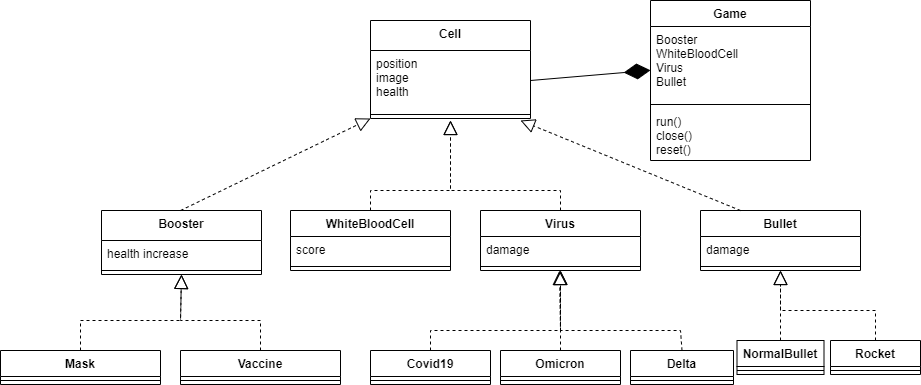

The diagram above was exported from draw.io. Its source (the exported page's mxGraphModel, read from the mxfile embedded in the PNG):
<mxGraphModel dx="2180" dy="564" grid="1" gridSize="10" guides="1" tooltips="1" connect="1" arrows="1" fold="1" page="1" pageScale="1" pageWidth="827" pageHeight="1169" math="0" shadow="0">
  <root>
    <mxCell id="WIyWlLk6GJQsqaUBKTNV-0" />
    <mxCell id="WIyWlLk6GJQsqaUBKTNV-1" parent="WIyWlLk6GJQsqaUBKTNV-0" />
    <mxCell id="wGhdYWZRWcK1p1N569bs-29" value="Game" style="swimlane;fontStyle=1;align=center;verticalAlign=top;childLayout=stackLayout;horizontal=1;startSize=26;horizontalStack=0;resizeParent=1;resizeParentMax=0;resizeLast=0;collapsible=1;marginBottom=0;" vertex="1" parent="WIyWlLk6GJQsqaUBKTNV-1">
      <mxGeometry x="540" y="90" width="160" height="160" as="geometry" />
    </mxCell>
    <mxCell id="wGhdYWZRWcK1p1N569bs-30" value="Booster&#10;WhiteBloodCell&#10;Virus&#10;Bullet" style="text;strokeColor=none;fillColor=none;align=left;verticalAlign=top;spacingLeft=4;spacingRight=4;overflow=hidden;rotatable=0;points=[[0,0.5],[1,0.5]];portConstraint=eastwest;" vertex="1" parent="wGhdYWZRWcK1p1N569bs-29">
      <mxGeometry y="26" width="160" height="74" as="geometry" />
    </mxCell>
    <mxCell id="wGhdYWZRWcK1p1N569bs-31" value="" style="line;strokeWidth=1;fillColor=none;align=left;verticalAlign=middle;spacingTop=-1;spacingLeft=3;spacingRight=3;rotatable=0;labelPosition=right;points=[];portConstraint=eastwest;strokeColor=inherit;" vertex="1" parent="wGhdYWZRWcK1p1N569bs-29">
      <mxGeometry y="100" width="160" height="8" as="geometry" />
    </mxCell>
    <mxCell id="wGhdYWZRWcK1p1N569bs-32" value="run()&#10;close()&#10;reset()" style="text;strokeColor=none;fillColor=none;align=left;verticalAlign=top;spacingLeft=4;spacingRight=4;overflow=hidden;rotatable=0;points=[[0,0.5],[1,0.5]];portConstraint=eastwest;" vertex="1" parent="wGhdYWZRWcK1p1N569bs-29">
      <mxGeometry y="108" width="160" height="52" as="geometry" />
    </mxCell>
    <mxCell id="wGhdYWZRWcK1p1N569bs-45" value="WhiteBloodCell" style="swimlane;fontStyle=1;align=center;verticalAlign=top;childLayout=stackLayout;horizontal=1;startSize=26;horizontalStack=0;resizeParent=1;resizeParentMax=0;resizeLast=0;collapsible=1;marginBottom=0;" vertex="1" parent="WIyWlLk6GJQsqaUBKTNV-1">
      <mxGeometry x="180" y="300" width="160" height="60" as="geometry" />
    </mxCell>
    <mxCell id="wGhdYWZRWcK1p1N569bs-46" value="score" style="text;strokeColor=none;fillColor=none;align=left;verticalAlign=top;spacingLeft=4;spacingRight=4;overflow=hidden;rotatable=0;points=[[0,0.5],[1,0.5]];portConstraint=eastwest;" vertex="1" parent="wGhdYWZRWcK1p1N569bs-45">
      <mxGeometry y="26" width="160" height="26" as="geometry" />
    </mxCell>
    <mxCell id="wGhdYWZRWcK1p1N569bs-47" value="" style="line;strokeWidth=1;fillColor=none;align=left;verticalAlign=middle;spacingTop=-1;spacingLeft=3;spacingRight=3;rotatable=0;labelPosition=right;points=[];portConstraint=eastwest;strokeColor=inherit;" vertex="1" parent="wGhdYWZRWcK1p1N569bs-45">
      <mxGeometry y="52" width="160" height="8" as="geometry" />
    </mxCell>
    <mxCell id="wGhdYWZRWcK1p1N569bs-49" value="Virus" style="swimlane;fontStyle=1;align=center;verticalAlign=top;childLayout=stackLayout;horizontal=1;startSize=26;horizontalStack=0;resizeParent=1;resizeParentMax=0;resizeLast=0;collapsible=1;marginBottom=0;" vertex="1" parent="WIyWlLk6GJQsqaUBKTNV-1">
      <mxGeometry x="370" y="300" width="160" height="60" as="geometry" />
    </mxCell>
    <mxCell id="wGhdYWZRWcK1p1N569bs-50" value="damage" style="text;strokeColor=none;fillColor=none;align=left;verticalAlign=top;spacingLeft=4;spacingRight=4;overflow=hidden;rotatable=0;points=[[0,0.5],[1,0.5]];portConstraint=eastwest;" vertex="1" parent="wGhdYWZRWcK1p1N569bs-49">
      <mxGeometry y="26" width="160" height="26" as="geometry" />
    </mxCell>
    <mxCell id="wGhdYWZRWcK1p1N569bs-51" value="" style="line;strokeWidth=1;fillColor=none;align=left;verticalAlign=middle;spacingTop=-1;spacingLeft=3;spacingRight=3;rotatable=0;labelPosition=right;points=[];portConstraint=eastwest;strokeColor=inherit;" vertex="1" parent="wGhdYWZRWcK1p1N569bs-49">
      <mxGeometry y="52" width="160" height="8" as="geometry" />
    </mxCell>
    <mxCell id="wGhdYWZRWcK1p1N569bs-53" value="Cell" style="swimlane;fontStyle=1;align=center;verticalAlign=top;childLayout=stackLayout;horizontal=1;startSize=30;horizontalStack=0;resizeParent=1;resizeParentMax=0;resizeLast=0;collapsible=1;marginBottom=0;" vertex="1" parent="WIyWlLk6GJQsqaUBKTNV-1">
      <mxGeometry x="260" y="110" width="160" height="98" as="geometry" />
    </mxCell>
    <mxCell id="wGhdYWZRWcK1p1N569bs-54" value="position&#10;image&#10;health" style="text;strokeColor=none;fillColor=none;align=left;verticalAlign=top;spacingLeft=4;spacingRight=4;overflow=hidden;rotatable=0;points=[[0,0.5],[1,0.5]];portConstraint=eastwest;" vertex="1" parent="wGhdYWZRWcK1p1N569bs-53">
      <mxGeometry y="30" width="160" height="60" as="geometry" />
    </mxCell>
    <mxCell id="wGhdYWZRWcK1p1N569bs-55" value="" style="line;strokeWidth=1;fillColor=none;align=left;verticalAlign=middle;spacingTop=-1;spacingLeft=3;spacingRight=3;rotatable=0;labelPosition=right;points=[];portConstraint=eastwest;strokeColor=inherit;" vertex="1" parent="wGhdYWZRWcK1p1N569bs-53">
      <mxGeometry y="90" width="160" height="8" as="geometry" />
    </mxCell>
    <mxCell id="wGhdYWZRWcK1p1N569bs-57" value="" style="endArrow=block;dashed=1;endFill=0;endSize=12;html=1;rounded=0;exitX=0.5;exitY=0;exitDx=0;exitDy=0;" edge="1" parent="WIyWlLk6GJQsqaUBKTNV-1" source="wGhdYWZRWcK1p1N569bs-49">
      <mxGeometry width="160" relative="1" as="geometry">
        <mxPoint x="350" y="300" as="sourcePoint" />
        <mxPoint x="340" y="210" as="targetPoint" />
        <Array as="points">
          <mxPoint x="450" y="280" />
          <mxPoint x="340" y="280" />
        </Array>
      </mxGeometry>
    </mxCell>
    <mxCell id="wGhdYWZRWcK1p1N569bs-58" value="" style="endArrow=block;dashed=1;endFill=0;endSize=12;html=1;rounded=0;exitX=0.5;exitY=0;exitDx=0;exitDy=0;" edge="1" parent="WIyWlLk6GJQsqaUBKTNV-1" source="wGhdYWZRWcK1p1N569bs-45">
      <mxGeometry width="160" relative="1" as="geometry">
        <mxPoint x="350" y="300" as="sourcePoint" />
        <mxPoint x="340" y="210" as="targetPoint" />
        <Array as="points">
          <mxPoint x="260" y="280" />
          <mxPoint x="340" y="280" />
        </Array>
      </mxGeometry>
    </mxCell>
    <mxCell id="wGhdYWZRWcK1p1N569bs-60" value="Bullet" style="swimlane;fontStyle=1;align=center;verticalAlign=top;childLayout=stackLayout;horizontal=1;startSize=26;horizontalStack=0;resizeParent=1;resizeParentMax=0;resizeLast=0;collapsible=1;marginBottom=0;" vertex="1" parent="WIyWlLk6GJQsqaUBKTNV-1">
      <mxGeometry x="590" y="300" width="160" height="60" as="geometry" />
    </mxCell>
    <mxCell id="wGhdYWZRWcK1p1N569bs-61" value="damage" style="text;strokeColor=none;fillColor=none;align=left;verticalAlign=top;spacingLeft=4;spacingRight=4;overflow=hidden;rotatable=0;points=[[0,0.5],[1,0.5]];portConstraint=eastwest;" vertex="1" parent="wGhdYWZRWcK1p1N569bs-60">
      <mxGeometry y="26" width="160" height="26" as="geometry" />
    </mxCell>
    <mxCell id="wGhdYWZRWcK1p1N569bs-62" value="" style="line;strokeWidth=1;fillColor=none;align=left;verticalAlign=middle;spacingTop=-1;spacingLeft=3;spacingRight=3;rotatable=0;labelPosition=right;points=[];portConstraint=eastwest;strokeColor=inherit;" vertex="1" parent="wGhdYWZRWcK1p1N569bs-60">
      <mxGeometry y="52" width="160" height="8" as="geometry" />
    </mxCell>
    <mxCell id="wGhdYWZRWcK1p1N569bs-64" value="Booster" style="swimlane;fontStyle=1;align=center;verticalAlign=top;childLayout=stackLayout;horizontal=1;startSize=30;horizontalStack=0;resizeParent=1;resizeParentMax=0;resizeLast=0;collapsible=1;marginBottom=0;" vertex="1" parent="WIyWlLk6GJQsqaUBKTNV-1">
      <mxGeometry x="-9" y="300" width="160" height="64" as="geometry" />
    </mxCell>
    <mxCell id="wGhdYWZRWcK1p1N569bs-65" value="health increase" style="text;strokeColor=none;fillColor=none;align=left;verticalAlign=top;spacingLeft=4;spacingRight=4;overflow=hidden;rotatable=0;points=[[0,0.5],[1,0.5]];portConstraint=eastwest;" vertex="1" parent="wGhdYWZRWcK1p1N569bs-64">
      <mxGeometry y="30" width="160" height="26" as="geometry" />
    </mxCell>
    <mxCell id="wGhdYWZRWcK1p1N569bs-66" value="" style="line;strokeWidth=1;fillColor=none;align=left;verticalAlign=middle;spacingTop=-1;spacingLeft=3;spacingRight=3;rotatable=0;labelPosition=right;points=[];portConstraint=eastwest;strokeColor=inherit;" vertex="1" parent="wGhdYWZRWcK1p1N569bs-64">
      <mxGeometry y="56" width="160" height="8" as="geometry" />
    </mxCell>
    <mxCell id="wGhdYWZRWcK1p1N569bs-68" value="" style="endArrow=block;dashed=1;endFill=0;endSize=12;html=1;rounded=0;exitX=0.494;exitY=0;exitDx=0;exitDy=0;exitPerimeter=0;entryX=0;entryY=1;entryDx=0;entryDy=0;" edge="1" parent="WIyWlLk6GJQsqaUBKTNV-1" source="wGhdYWZRWcK1p1N569bs-64" target="wGhdYWZRWcK1p1N569bs-53">
      <mxGeometry width="160" relative="1" as="geometry">
        <mxPoint x="70" y="300" as="sourcePoint" />
        <mxPoint x="261.1199999999999" y="236.36599999999987" as="targetPoint" />
      </mxGeometry>
    </mxCell>
    <mxCell id="wGhdYWZRWcK1p1N569bs-69" value="" style="endArrow=block;dashed=1;endFill=0;endSize=12;html=1;rounded=0;exitX=0.25;exitY=0;exitDx=0;exitDy=0;" edge="1" parent="WIyWlLk6GJQsqaUBKTNV-1" source="wGhdYWZRWcK1p1N569bs-60">
      <mxGeometry width="160" relative="1" as="geometry">
        <mxPoint x="390" y="270" as="sourcePoint" />
        <mxPoint x="410" y="210" as="targetPoint" />
      </mxGeometry>
    </mxCell>
    <mxCell id="wGhdYWZRWcK1p1N569bs-71" value="Covid19" style="swimlane;fontStyle=1;align=center;verticalAlign=top;childLayout=stackLayout;horizontal=1;startSize=26;horizontalStack=0;resizeParent=1;resizeParentMax=0;resizeLast=0;collapsible=1;marginBottom=0;" vertex="1" parent="WIyWlLk6GJQsqaUBKTNV-1">
      <mxGeometry x="260" y="440" width="120" height="34" as="geometry" />
    </mxCell>
    <mxCell id="wGhdYWZRWcK1p1N569bs-73" value="" style="line;strokeWidth=1;fillColor=none;align=left;verticalAlign=middle;spacingTop=-1;spacingLeft=3;spacingRight=3;rotatable=0;labelPosition=right;points=[];portConstraint=eastwest;strokeColor=inherit;" vertex="1" parent="wGhdYWZRWcK1p1N569bs-71">
      <mxGeometry y="26" width="120" height="8" as="geometry" />
    </mxCell>
    <mxCell id="wGhdYWZRWcK1p1N569bs-75" value="Omicron" style="swimlane;fontStyle=1;align=center;verticalAlign=top;childLayout=stackLayout;horizontal=1;startSize=26;horizontalStack=0;resizeParent=1;resizeParentMax=0;resizeLast=0;collapsible=1;marginBottom=0;" vertex="1" parent="WIyWlLk6GJQsqaUBKTNV-1">
      <mxGeometry x="390" y="440" width="120" height="34" as="geometry" />
    </mxCell>
    <mxCell id="wGhdYWZRWcK1p1N569bs-77" value="" style="line;strokeWidth=1;fillColor=none;align=left;verticalAlign=middle;spacingTop=-1;spacingLeft=3;spacingRight=3;rotatable=0;labelPosition=right;points=[];portConstraint=eastwest;strokeColor=inherit;" vertex="1" parent="wGhdYWZRWcK1p1N569bs-75">
      <mxGeometry y="26" width="120" height="8" as="geometry" />
    </mxCell>
    <mxCell id="wGhdYWZRWcK1p1N569bs-79" value="Delta" style="swimlane;fontStyle=1;align=center;verticalAlign=top;childLayout=stackLayout;horizontal=1;startSize=26;horizontalStack=0;resizeParent=1;resizeParentMax=0;resizeLast=0;collapsible=1;marginBottom=0;" vertex="1" parent="WIyWlLk6GJQsqaUBKTNV-1">
      <mxGeometry x="520" y="440" width="103" height="34" as="geometry" />
    </mxCell>
    <mxCell id="wGhdYWZRWcK1p1N569bs-81" value="" style="line;strokeWidth=1;fillColor=none;align=left;verticalAlign=middle;spacingTop=-1;spacingLeft=3;spacingRight=3;rotatable=0;labelPosition=right;points=[];portConstraint=eastwest;strokeColor=inherit;" vertex="1" parent="wGhdYWZRWcK1p1N569bs-79">
      <mxGeometry y="26" width="103" height="8" as="geometry" />
    </mxCell>
    <mxCell id="wGhdYWZRWcK1p1N569bs-83" value="" style="endArrow=block;dashed=1;endFill=0;endSize=12;html=1;rounded=0;exitX=0.5;exitY=0;exitDx=0;exitDy=0;entryX=0.5;entryY=1;entryDx=0;entryDy=0;" edge="1" parent="WIyWlLk6GJQsqaUBKTNV-1" source="wGhdYWZRWcK1p1N569bs-71" target="wGhdYWZRWcK1p1N569bs-49">
      <mxGeometry width="160" relative="1" as="geometry">
        <mxPoint x="350" y="430" as="sourcePoint" />
        <mxPoint x="450" y="390" as="targetPoint" />
        <Array as="points">
          <mxPoint x="320" y="420" />
          <mxPoint x="450" y="420" />
        </Array>
      </mxGeometry>
    </mxCell>
    <mxCell id="wGhdYWZRWcK1p1N569bs-84" value="" style="endArrow=block;dashed=1;endFill=0;endSize=12;html=1;rounded=0;exitX=0.5;exitY=0;exitDx=0;exitDy=0;" edge="1" parent="WIyWlLk6GJQsqaUBKTNV-1" source="wGhdYWZRWcK1p1N569bs-75">
      <mxGeometry width="160" relative="1" as="geometry">
        <mxPoint x="520" y="430" as="sourcePoint" />
        <mxPoint x="450" y="360" as="targetPoint" />
        <Array as="points" />
      </mxGeometry>
    </mxCell>
    <mxCell id="wGhdYWZRWcK1p1N569bs-85" value="" style="endArrow=block;dashed=1;endFill=0;endSize=12;html=1;rounded=0;exitX=0.5;exitY=0;exitDx=0;exitDy=0;" edge="1" parent="WIyWlLk6GJQsqaUBKTNV-1" source="wGhdYWZRWcK1p1N569bs-79">
      <mxGeometry width="160" relative="1" as="geometry">
        <mxPoint x="350" y="430" as="sourcePoint" />
        <mxPoint x="449" y="360" as="targetPoint" />
        <Array as="points">
          <mxPoint x="570" y="420" />
          <mxPoint x="450" y="420" />
        </Array>
      </mxGeometry>
    </mxCell>
    <mxCell id="wGhdYWZRWcK1p1N569bs-86" value="Mask" style="swimlane;fontStyle=1;align=center;verticalAlign=top;childLayout=stackLayout;horizontal=1;startSize=26;horizontalStack=0;resizeParent=1;resizeParentMax=0;resizeLast=0;collapsible=1;marginBottom=0;" vertex="1" parent="WIyWlLk6GJQsqaUBKTNV-1">
      <mxGeometry x="-110" y="440" width="160" height="34" as="geometry" />
    </mxCell>
    <mxCell id="wGhdYWZRWcK1p1N569bs-88" value="" style="line;strokeWidth=1;fillColor=none;align=left;verticalAlign=middle;spacingTop=-1;spacingLeft=3;spacingRight=3;rotatable=0;labelPosition=right;points=[];portConstraint=eastwest;strokeColor=inherit;" vertex="1" parent="wGhdYWZRWcK1p1N569bs-86">
      <mxGeometry y="26" width="160" height="8" as="geometry" />
    </mxCell>
    <mxCell id="wGhdYWZRWcK1p1N569bs-90" value="Vaccine" style="swimlane;fontStyle=1;align=center;verticalAlign=top;childLayout=stackLayout;horizontal=1;startSize=26;horizontalStack=0;resizeParent=1;resizeParentMax=0;resizeLast=0;collapsible=1;marginBottom=0;" vertex="1" parent="WIyWlLk6GJQsqaUBKTNV-1">
      <mxGeometry x="70" y="440" width="160" height="34" as="geometry" />
    </mxCell>
    <mxCell id="wGhdYWZRWcK1p1N569bs-92" value="" style="line;strokeWidth=1;fillColor=none;align=left;verticalAlign=middle;spacingTop=-1;spacingLeft=3;spacingRight=3;rotatable=0;labelPosition=right;points=[];portConstraint=eastwest;strokeColor=inherit;" vertex="1" parent="wGhdYWZRWcK1p1N569bs-90">
      <mxGeometry y="26" width="160" height="8" as="geometry" />
    </mxCell>
    <mxCell id="wGhdYWZRWcK1p1N569bs-94" value="" style="endArrow=block;dashed=1;endFill=0;endSize=12;html=1;rounded=0;exitX=0.5;exitY=0;exitDx=0;exitDy=0;entryX=0.5;entryY=1;entryDx=0;entryDy=0;" edge="1" parent="WIyWlLk6GJQsqaUBKTNV-1" source="wGhdYWZRWcK1p1N569bs-86" target="wGhdYWZRWcK1p1N569bs-64">
      <mxGeometry width="160" relative="1" as="geometry">
        <mxPoint x="200" y="350" as="sourcePoint" />
        <mxPoint x="61.720000000000255" y="392.4440000000001" as="targetPoint" />
        <Array as="points">
          <mxPoint x="-30" y="410" />
          <mxPoint x="70" y="410" />
        </Array>
      </mxGeometry>
    </mxCell>
    <mxCell id="wGhdYWZRWcK1p1N569bs-95" value="" style="endArrow=block;dashed=1;endFill=0;endSize=12;html=1;rounded=0;entryX=0.5;entryY=1;entryDx=0;entryDy=0;exitX=0.5;exitY=0;exitDx=0;exitDy=0;" edge="1" parent="WIyWlLk6GJQsqaUBKTNV-1" source="wGhdYWZRWcK1p1N569bs-90" target="wGhdYWZRWcK1p1N569bs-64">
      <mxGeometry width="160" relative="1" as="geometry">
        <mxPoint x="200" y="350" as="sourcePoint" />
        <mxPoint x="72.44000000000005" y="391.37800000000004" as="targetPoint" />
        <Array as="points">
          <mxPoint x="150" y="410" />
          <mxPoint x="70" y="410" />
        </Array>
      </mxGeometry>
    </mxCell>
    <mxCell id="wGhdYWZRWcK1p1N569bs-96" value="NormalBullet" style="swimlane;fontStyle=1;align=center;verticalAlign=top;childLayout=stackLayout;horizontal=1;startSize=26;horizontalStack=0;resizeParent=1;resizeParentMax=0;resizeLast=0;collapsible=1;marginBottom=0;" vertex="1" parent="WIyWlLk6GJQsqaUBKTNV-1">
      <mxGeometry x="626.5" y="430" width="87" height="34" as="geometry" />
    </mxCell>
    <mxCell id="wGhdYWZRWcK1p1N569bs-98" value="" style="line;strokeWidth=1;fillColor=none;align=left;verticalAlign=middle;spacingTop=-1;spacingLeft=3;spacingRight=3;rotatable=0;labelPosition=right;points=[];portConstraint=eastwest;strokeColor=inherit;" vertex="1" parent="wGhdYWZRWcK1p1N569bs-96">
      <mxGeometry y="26" width="87" height="8" as="geometry" />
    </mxCell>
    <mxCell id="wGhdYWZRWcK1p1N569bs-100" value="Rocket" style="swimlane;fontStyle=1;align=center;verticalAlign=top;childLayout=stackLayout;horizontal=1;startSize=26;horizontalStack=0;resizeParent=1;resizeParentMax=0;resizeLast=0;collapsible=1;marginBottom=0;" vertex="1" parent="WIyWlLk6GJQsqaUBKTNV-1">
      <mxGeometry x="720" y="430" width="90" height="34" as="geometry" />
    </mxCell>
    <mxCell id="wGhdYWZRWcK1p1N569bs-102" value="" style="line;strokeWidth=1;fillColor=none;align=left;verticalAlign=middle;spacingTop=-1;spacingLeft=3;spacingRight=3;rotatable=0;labelPosition=right;points=[];portConstraint=eastwest;strokeColor=inherit;" vertex="1" parent="wGhdYWZRWcK1p1N569bs-100">
      <mxGeometry y="26" width="90" height="8" as="geometry" />
    </mxCell>
    <mxCell id="wGhdYWZRWcK1p1N569bs-104" value="" style="endArrow=block;dashed=1;endFill=0;endSize=12;html=1;rounded=0;exitX=0.5;exitY=0;exitDx=0;exitDy=0;" edge="1" parent="WIyWlLk6GJQsqaUBKTNV-1" source="wGhdYWZRWcK1p1N569bs-96">
      <mxGeometry width="160" relative="1" as="geometry">
        <mxPoint x="410" y="420" as="sourcePoint" />
        <mxPoint x="670" y="360" as="targetPoint" />
      </mxGeometry>
    </mxCell>
    <mxCell id="wGhdYWZRWcK1p1N569bs-105" value="" style="endArrow=block;dashed=1;endFill=0;endSize=12;html=1;rounded=0;exitX=0.5;exitY=0;exitDx=0;exitDy=0;" edge="1" parent="WIyWlLk6GJQsqaUBKTNV-1" source="wGhdYWZRWcK1p1N569bs-100">
      <mxGeometry width="160" relative="1" as="geometry">
        <mxPoint x="410" y="420" as="sourcePoint" />
        <mxPoint x="670" y="360" as="targetPoint" />
        <Array as="points">
          <mxPoint x="765" y="400" />
          <mxPoint x="670" y="400" />
        </Array>
      </mxGeometry>
    </mxCell>
    <mxCell id="wGhdYWZRWcK1p1N569bs-109" value="" style="endArrow=diamondThin;endFill=1;endSize=24;html=1;rounded=0;exitX=1;exitY=0.5;exitDx=0;exitDy=0;" edge="1" parent="WIyWlLk6GJQsqaUBKTNV-1" source="wGhdYWZRWcK1p1N569bs-54" target="wGhdYWZRWcK1p1N569bs-30">
      <mxGeometry width="160" relative="1" as="geometry">
        <mxPoint x="380" y="150" as="sourcePoint" />
        <mxPoint x="540" y="150" as="targetPoint" />
      </mxGeometry>
    </mxCell>
  </root>
</mxGraphModel>